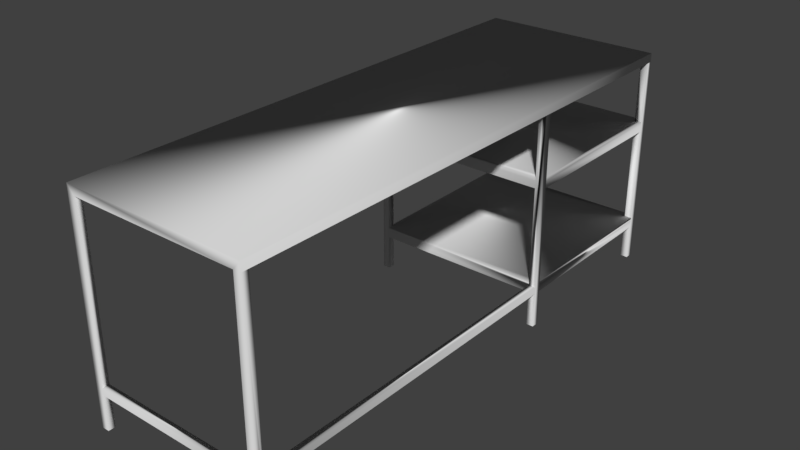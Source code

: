 # Source: office_desk.blend  (saved by Blender 2.79.0; exported with 4.5.12 LTS)
import bpy
from mathutils import Matrix  # noqa: F401  (used for matrix-valued properties, if any)

bpy.ops.wm.read_factory_settings(use_empty=True)
scene = bpy.context.scene
scene.name = 'Scene'

# ---- collections
col_collection_1 = bpy.data.collections.new('Collection 1'); scene.collection.children.link(col_collection_1)

# ---- world
world_world = bpy.data.worlds.new('World'); scene.world = world_world
world_world.color = (0.05088, 0.05088, 0.05088)
world_world.use_sun_shadow = False
world_world.sun_shadow_jitter_overblur = 0.0
world_world.cycles.sampling_method = 'MANUAL'

# ---- meshes
me_cube_001 = bpy.data.meshes.new('Cube.001')
me_cube_001.from_pydata([(-25.98, 15.65, -7.947e-08), (-25.98, 15.65, 2.0), (-25.98, 17.65, -7.947e-08), (-25.98, 17.65, 2.0), (-23.98, 15.65, -7.947e-08), (-23.98, 15.65, 2.0), (-23.98, 17.65, -7.947e-08), (-23.98, 17.65, 2.0), (-25.98, 17.65, 0.4), (-25.98, 17.65, 0.3333), (-24.03, 17.65, 0.4), (-24.03, 17.65, 0.3333), (-24.03, 15.65, 0.4), (-24.03, 15.65, 0.3334), (-25.98, 17.65, 1.4), (-25.98, 17.65, 1.333), (-24.01, 17.65, 1.401), (-24.01, 17.65, 1.334), (-24.01, 15.65, 1.401), (-24.01, 15.65, 1.334), (25.98, 15.65, -7.947e-08), (25.98, 15.65, 2.0), (25.98, 17.65, -7.947e-08), (25.98, 17.65, 2.0), (23.98, 15.65, -7.947e-08), (23.98, 15.65, 2.0), (23.98, 17.65, -7.947e-08), (23.98, 17.65, 2.0), (25.98, 17.65, 0.4), (25.98, 17.65, 0.3333), (23.98, 17.65, 0.4), (23.98, 17.65, 0.3333), (23.98, 15.65, 0.4), (23.98, 15.65, 0.3333), (25.98, 17.65, 1.4), (25.98, 17.65, 1.333), (24.02, 17.7, 1.401), (24.02, 17.7, 1.334), (24.02, 15.7, 1.401), (24.02, 15.7, 1.334), (-25.98, 67.61, -7.947e-08), (-25.98, 67.61, 2.0), (-25.98, 65.61, -7.947e-08), (-25.98, 65.61, 2.0), (-23.98, 67.61, -7.947e-08), (-23.98, 67.61, 2.0), (-23.98, 65.61, -7.947e-08), (-23.98, 65.61, 2.0), (-25.98, 65.61, 0.4), (-25.98, 65.61, 0.3333), (-23.98, 65.61, 0.4), (-23.98, 65.61, 0.3333), (-23.98, 67.61, 0.4), (-23.98, 67.61, 0.3333), (-25.98, 65.61, 1.4), (-25.98, 65.61, 1.333), (-24.01, 65.61, 1.401), (-24.01, 65.61, 1.334), (-23.95, 67.66, 1.404), (-23.94, 67.67, 1.334), (25.98, 67.61, -7.947e-08), (25.98, 67.61, 2.0), (25.98, 65.61, -7.947e-08), (25.98, 65.61, 2.0), (23.98, 67.61, -7.947e-08), (23.98, 67.61, 2.0), (23.98, 65.61, -7.947e-08), (23.98, 65.61, 2.0), (23.98, 65.61, 0.4), (23.98, 65.61, 0.3333), (23.98, 67.61, 0.4), (23.98, 67.61, 0.3333), (25.98, 65.61, 1.4), (25.98, 65.61, 1.333), (24.01, 65.61, 1.401), (24.01, 65.61, 1.334), (24.01, 67.61, 1.401), (24.01, 67.61, 1.334), (25.98, 65.61, 0.3333), (25.98, 65.61, 0.4), (-24.01, 15.65, 1.434), (25.98, 15.65, 2.083), (24.01, 67.61, 1.433), (25.98, 65.61, 1.433), (-25.98, 67.61, 2.083), (25.98, 17.65, 1.433), (24.02, 15.7, 1.434), (25.98, 67.61, 2.083), (-23.95, 67.66, 1.433), (-24.03, 15.65, 0.4333), (25.98, 17.65, 0.4333), (23.98, 15.65, 0.4333), (-23.98, 67.61, 0.4333), (23.98, 67.61, 0.4333), (25.98, 65.61, 0.4333), (23.98, -84.26, 1.589e-07), (23.98, -84.26, 2.0), (23.98, -82.26, 1.589e-07), (23.98, -82.26, 2.0), (25.98, -84.26, 1.589e-07), (25.98, -84.26, 2.0), (25.98, -82.26, 1.589e-07), (25.98, -82.26, 2.0), (-25.98, -84.26, 1.589e-07), (-25.98, -84.26, 2.0), (-25.98, -82.26, 1.589e-07), (-25.98, -82.26, 2.0), (-23.98, -84.26, 1.589e-07), (-23.98, -84.26, 2.0), (-23.98, -82.26, 1.589e-07), (-23.98, -82.26, 2.0), (25.98, -84.26, 2.083), (-25.98, -84.26, 2.083), (-25.98, -84.26, 0.4), (-23.98, -82.26, 0.4), (-23.98, -82.26, 0.3333), (-23.98, -84.26, 0.4), (-23.98, -84.26, 0.3333), (23.98, -84.26, 0.3333), (23.98, -84.26, 0.4), (23.98, -82.26, 0.4), (23.98, -82.26, 0.3333), (25.98, -82.26, 0.4), (25.98, -82.26, 0.3333), (25.98, 15.65, 0.3333), (25.98, 15.65, 0.4), (-25.98, 17.65, 1.433), (-25.98, 65.61, 1.433)], [(22, 35), (98, 110), (88, 54), (87, 81), (14, 80), (81, 111)], [(0, 1, 3, 14, 15, 8, 9, 2), (14, 3, 7, 16), (16, 7, 5, 18), (1, 0, 4, 13, 12, 19, 18, 5), (2, 6, 4, 0), (6, 11, 13, 4), (2, 9, 11, 6), (10, 17, 19, 12), (8, 15, 17, 10), (22, 23, 21, 125, 124, 20), (34, 36, 27, 23), (36, 38, 25, 27), (22, 20, 24, 26), (26, 24, 33, 31), (22, 26, 31, 29), (30, 32, 39, 37), (28, 30, 37, 35), (54, 56, 47, 43), (56, 58, 45, 47), (8, 48, 49, 9), (42, 40, 44, 46), (19, 39, 38, 18), (11, 51, 50, 10), (10, 50, 48, 8), (46, 44, 53, 51), (42, 46, 51, 49), (50, 52, 59, 57), (48, 50, 57, 55), (72, 63, 67, 74), (74, 67, 65, 76), (62, 66, 64, 60), (17, 37, 39, 19), (9, 49, 51, 11), (40, 41, 45, 58, 59, 52, 53, 44), (66, 69, 71, 64), (68, 75, 77, 70), (37, 75, 73, 35), (34, 72, 74, 36), (36, 74, 75, 37), (56, 74, 76, 58), (59, 77, 75, 57), (57, 75, 74, 56), (12, 32, 30, 10), (10, 30, 31, 11), (11, 31, 33, 13), (28, 29, 78, 79), (66, 62, 78, 69), (68, 79, 73, 75), (28, 79, 68, 30), (31, 69, 78, 29), (62, 60, 61, 63), (53, 71, 69, 51), (51, 69, 68, 50), (50, 68, 70, 52), (52, 70, 71, 53), (30, 68, 69, 31), (34, 35, 73, 72), (14, 54, 55, 15), (15, 55, 57, 17), (45, 65, 67, 47), (27, 67, 63, 23), (25, 98, 96, 108, 110, 5, 7, 47, 67, 27), (21, 102, 98, 25), (100, 61, 87, 111), (18, 38, 86, 80), (34, 72, 83, 85), (61, 65, 45, 41, 84, 87), (50, 10, 30, 68), (58, 88, 82, 76), (84, 112, 111, 87), (54, 14, 126, 127), (70, 52, 92, 93), (79, 94, 90, 28), (92, 48, 8, 89, 91, 90, 94, 93), (32, 91, 89, 12), (49, 48, 55, 54, 43, 41, 40, 42), (12, 13, 33, 32), (32, 120, 122, 125), (77, 76, 65, 61, 60, 64, 71, 70), (59, 58, 76, 77), (119, 96, 98, 120), (120, 98, 102, 122), (97, 101, 99, 95), (103, 113, 104, 106, 105), (105, 106, 110, 114, 115, 109), (108, 116, 114, 110), (105, 109, 107, 103), (5, 110, 106, 1), (104, 108, 96, 100, 111, 112), (112, 84, 41, 43, 3, 1, 106, 104), (124, 123, 121, 33), (109, 115, 117, 107), (114, 116, 119, 120), (125, 122, 123, 124), (119, 118, 95, 99, 100, 96), (117, 118, 119, 116), (123, 122, 102, 100, 99, 101), (97, 121, 123, 101), (118, 117, 115, 121), (95, 118, 121, 97), (121, 115, 114, 120), (124, 33, 24, 20), (103, 107, 108, 104), (125, 21, 25, 38, 39, 32), (33, 121, 120, 32), (126, 80, 86, 85, 83, 82, 88, 127), (17, 16, 36, 37), (16, 56, 74, 36), (17, 57, 56, 16), (47, 7, 3, 43)])
me_cube_001.polygons.foreach_set('use_smooth', [True] * 110)
me_cube_001.use_remesh_preserve_volume = False
me_cube_001.use_remesh_preserve_attributes = False
me_cube_001.use_mirror_vertex_groups = False
me_cube_001.update()
me_cube_001.normals_split_custom_set([tuple(v) for v in zip(*[iter([-0.5773, -0.5774, -0.5774, -0.9048, -0.3016, -0.3006, -0.9048, 0.3016, -0.3005, -0.9702, 0.2425, -5.462e-08, -0.9046, 0.3016, -0.3013, -0.7434, 0.2476, 0.6214, -0.9044, 0.3014, -0.302, -0.5771, 0.5768, -0.5781, -0.9702, 0.2425, -5.462e-08, -0.9048, 0.3016, -0.3005, 0.2982, 0.2896, -0.9095, 0.6957, 0.7175, -0.03277, 0.6957, 0.7175, -0.03277, 0.2982, 0.2896, -0.9095, 0.2982, -0.2896, -0.9095, 0.2445, -0.9696, -0.01149, -0.9048, -0.3016, -0.3006, -0.5773, -0.5774, -0.5774, 0.6238, -0.5701, -0.5347, 0.3117, -0.9123, -0.2654, 0.4128, -0.8175, 0.4016, 0.3022, -0.9015, -0.3099, 0.2445, -0.9696, -0.01149, 0.2982, -0.2896, -0.9095, -0.5771, 0.5768, -0.5781, 0.6254, 0.5687, -0.5342, 0.6238, -0.5701, -0.5347, -0.5773, -0.5774, -0.5774, 0.6254, 0.5687, -0.5342, 0.5788, 0.612, -0.539, 0.3117, -0.9123, -0.2654, 0.6238, -0.5701, -0.5347, -0.5771, 0.5768, -0.5781, -0.9044, 0.3014, -0.302, 0.5788, 0.612, -0.539, 0.6254, 0.5687, -0.5342, -3.04e-06, 1.82e-05, 1.0, 0.5764, 0.5716, -0.5839, 0.3022, -0.9015, -0.3099, 0.4128, -0.8175, 0.4016, -0.7434, 0.2476, 0.6214, -0.9046, 0.3016, -0.3013, 0.5764, 0.5716, -0.5839, -3.04e-06, 1.82e-05, 1.0, 0.5774, 0.5774, -0.5774, 1.0, 0.0, 0.0, 0.4134, 0.376, -0.8293, 0.9039, -0.3025, 0.3025, 0.9045, -0.3015, -0.3015, 0.5774, -0.5773, -0.5774, 0.8151, 0.4048, 0.4145, -0.5471, 0.6117, 0.5714, -0.308, 0.283, -0.9083, 0.008132, 0.7202, -0.6937, -0.5471, 0.6117, 0.5714, -0.2614, -0.965, -0.0202, -0.2861, -0.2829, -0.9155, -0.308, 0.283, -0.9083, 0.5774, 0.5774, -0.5774, 0.5774, -0.5773, -0.5774, -0.5774, -0.5773, -0.5774, -0.5774, 0.5774, -0.5773, -0.5774, 0.5774, -0.5773, -0.5774, -0.5773, -0.5774, -0.5774, -0.5773, -0.5774, -0.5773, 0.5774, -0.5774, 0.5774, 0.5774, -0.5774, -0.5774, 0.5774, -0.5773, -0.5773, 0.5774, -0.5774, 0.5774, 0.5774, -0.5774, 1.959e-05, 2.691e-05, 1.0, -0.658, -0.3216, 0.6809, -0.3207, -0.9019, -0.2894, -0.5672, 0.5881, -0.5765, 0.00807, 0.7156, 0.6985, 1.959e-05, 2.691e-05, 1.0, -0.5672, 0.5881, -0.5765, 0.5797, 0.5734, -0.579, -0.9702, -0.2425, 0.0, 0.5708, -0.598, 0.5626, 0.3021, -0.2976, -0.9056, -0.9048, -0.3016, -0.3005, 0.5708, -0.598, 0.5626, 0.3907, 0.7833, 0.4835, 0.311, 0.9024, -0.2982, 0.3021, -0.2976, -0.9056, -0.7434, 0.2476, 0.6214, -0.7443, -0.248, 0.6201, -0.9045, -0.3015, -0.3015, -0.9044, 0.3014, -0.302, -0.5774, -0.5774, -0.5774, -0.5822, 0.5749, -0.5749, 0.5725, 0.5797, -0.5798, 0.5774, -0.5774, -0.5774, 0.3022, -0.9015, -0.3099, -0.3207, -0.9019, -0.2894, -0.2614, -0.965, -0.0202, 0.2445, -0.9696, -0.01149, 0.5788, 0.612, -0.539, 0.5773, -0.5776, -0.5771, -2.537e-05, 9.327e-05, 1.0, -8.618e-05, -1.829e-05, 1.0, -3.04e-06, 1.82e-05, 1.0, -8.762e-06, 1.785e-05, 1.0, -0.7443, -0.248, 0.6201, -0.7434, 0.2476, 0.6214, 0.5774, -0.5774, -0.5774, 0.5725, 0.5797, -0.5798, 0.2946, 0.9066, -0.3022, 0.5773, -0.5776, -0.5771, -0.5774, -0.5774, -0.5774, 0.5774, -0.5774, -0.5774, 0.5773, -0.5776, -0.5771, -0.9045, -0.3015, -0.3015, -8.762e-06, 1.785e-05, 1.0, 0.2441, 0.94, 0.2383, 0.3026, 0.9079, -0.2899, 0.5755, -0.5855, -0.5709, -0.7443, -0.248, 0.6201, -8.762e-06, 1.785e-05, 1.0, 0.5755, -0.5855, -0.5709, -0.9045, -0.3016, -0.3015, 0.8166, -0.408, 0.4082, 0.0, -0.7071, -0.7071, -0.2982, -0.2896, -0.9095, -0.412, -0.4254, 0.8058, -0.412, -0.4254, 0.8058, -0.2982, -0.2896, -0.9095, -0.3023, 0.899, -0.3169, -0.4075, 0.8002, 0.44, 0.5774, -0.5774, -0.5774, -0.5774, -0.5774, -0.5774, -0.5774, 0.5774, -0.5774, 0.5774, 0.5774, -0.5774, 0.5764, 0.5716, -0.5839, -0.5672, 0.5881, -0.5765, -0.3207, -0.9019, -0.2894, 0.3022, -0.9015, -0.3099, -0.9044, 0.3014, -0.302, -0.9045, -0.3015, -0.3015, 0.5773, -0.5776, -0.5771, 0.5788, 0.612, -0.539, -0.5822, 0.5749, -0.5749, -0.7093, 0.7049, 0.0006358, 0.311, 0.9024, -0.2982, 0.3907, 0.7833, 0.4835, 0.3026, 0.9079, -0.2899, 0.2441, 0.94, 0.2383, 0.2946, 0.9066, -0.3022, 0.5725, 0.5797, -0.5798, -0.5774, -0.5774, -0.5774, -0.5774, -0.5774, -0.5774, -0.3015, 0.9045, -0.3015, -0.5774, 0.5774, -0.5774, 7.421e-06, -4.03e-06, 1.0, -0.5784, -0.584, -0.5696, -0.3073, 0.9153, -0.2604, -0.2361, 0.9408, 0.2433, -0.5672, 0.5881, -0.5765, -0.5784, -0.584, -0.5696, 0.5771, -0.5775, -0.5774, 0.5797, 0.5734, -0.579, 0.8151, 0.4048, 0.4145, 0.8166, -0.408, 0.4082, -0.412, -0.4254, 0.8058, -0.5471, 0.6117, 0.5714, -0.5777, 0.577, -0.5774, -0.707, -0.7072, 0.0, -0.5784, -0.584, -0.5696, -0.5672, 0.5881, -0.5765, 0.5708, -0.598, 0.5626, -0.412, -0.4254, 0.8058, -0.4075, 0.8002, 0.44, 0.3907, 0.7833, 0.4835, 0.3026, 0.9079, -0.2899, -0.3073, 0.9153, -0.2604, -0.5784, -0.584, -0.5696, 0.5755, -0.5855, -0.5709, 0.5755, -0.5855, -0.5709, -0.5784, -0.584, -0.5696, -0.707, -0.7072, 0.0, 0.5774, -0.5774, -0.5774, 0.4128, -0.8175, 0.4016, -0.658, -0.3216, 0.6809, 1.959e-05, 2.691e-05, 1.0, -3.04e-06, 1.82e-05, 1.0, -8.618e-05, -1.829e-05, 1.0, -0.0001234, -0.0002157, 1.0, -0.5773, 0.5774, -0.5774, 0.5788, 0.612, -0.539, 0.5788, 0.612, -0.539, -0.5773, 0.5774, -0.5774, -0.5774, -0.5773, -0.5774, 0.3117, -0.9123, -0.2654, 0.008054, 0.7156, 0.6985, 0.5774, 0.5774, -0.5774, 0.5774, -0.5774, -0.5774, -1.492e-07, -0.7071, 0.7071, -0.5774, -0.5774, -0.5774, 0.5774, -0.5774, -0.5774, 0.5774, -0.5774, -0.5774, -0.5774, -0.5774, -0.5774, 7.421e-06, -4.03e-06, 1.0, 0.0, -0.7071, 0.7071, 0.5771, -0.5775, -0.5774, -0.5784, -0.584, -0.5696, 0.00807, 0.7156, 0.6985, 0.0, -0.7071, 0.7071, 7.421e-06, -4.03e-06, 1.0, 1.959e-05, 2.691e-05, 1.0, -0.5773, 0.5774, -0.5774, -0.5774, -0.5774, -0.5774, 0.5774, -0.5774, -0.5774, 0.5774, 0.5774, -0.5774, 0.5774, -0.5774, -0.5774, 0.5774, 0.5774, -0.5774, 0.7071, 0.7071, 0.0, 1.0, 0.0, 0.0, 0.2946, 0.9066, -0.3022, -0.3015, 0.9045, -0.3015, -0.5774, -0.5774, -0.5774, 0.5773, -0.5776, -0.5771, 0.5773, -0.5776, -0.5771, -0.5774, -0.5774, -0.5774, 8.651e-05, 1.867e-05, 1.0, -2.537e-05, 9.327e-05, 1.0, -8.762e-06, 1.785e-05, 1.0, 7.421e-06, -4.03e-06, 1.0, -0.2361, 0.9408, 0.2433, 0.2441, 0.94, 0.2383, 0.2441, 0.94, 0.2383, -0.2361, 0.9408, 0.2433, -0.3015, 0.9045, -0.3015, 0.2946, 0.9066, -0.3022, -0.0001234, -0.0002157, 1.0, 8.651e-05, 1.867e-05, 1.0, -0.5774, -0.5774, -0.5774, -0.5773, 0.5774, -0.5774, 0.8151, 0.4048, 0.4145, 0.5797, 0.5734, -0.579, 0.5771, -0.5775, -0.5774, 0.8166, -0.4081, 0.4082, -0.9702, 0.2425, -5.462e-08, -0.9702, -0.2425, 0.0, -0.9045, -0.3016, -0.3015, -0.9046, 0.3016, -0.3013, -0.9046, 0.3016, -0.3013, -0.9045, -0.3016, -0.3015, 0.5755, -0.5855, -0.5709, 0.5764, 0.5716, -0.5839, 0.311, 0.9024, -0.2982, -0.3023, 0.899, -0.3169, -0.2982, -0.2896, -0.9095, 0.3021, -0.2976, -0.9056, -0.308, 0.283, -0.9083, -0.2982, -0.2896, -0.9095, 0.0, -0.7071, -0.7071, 0.008132, 0.7202, -0.6937, -0.2861, -0.2829, -0.9155, -0.3015, 0.3015, -0.9045, -0.3015, -0.9045, -0.3015, 0.3015, -0.9045, -0.3015, 0.3015, 0.3015, -0.9045, 0.2982, -0.2896, -0.9095, 0.2982, 0.2896, -0.9095, 0.3021, -0.2976, -0.9056, -0.2982, -0.2896, -0.9095, -0.308, 0.283, -0.9083, 0.4134, 0.376, -0.8293, 0.5773, 0.5773, -0.5774, -0.3015, 0.3015, -0.9045, -0.2861, -0.2829, -0.9155, 0.7071, -0.7071, 0.0, 0.7071, 0.7071, 0.0, 0.5774, 0.5773, 0.5773, 0.5773, -0.5774, 0.5774, 0.2445, -0.9696, -0.01149, -0.2614, -0.965, -0.0202, 0.0005151, -0.5547, 0.8321, 0.0005163, -0.556, 0.8312, 0.8151, 0.4048, 0.4145, 0.8166, -0.4081, 0.4082, 0.5536, 1.312e-05, 0.8328, 0.5546, 1.311e-05, 0.8321, 0.7071, 0.7071, 0.0, -0.3023, 0.899, -0.3169, 0.311, 0.9024, -0.2982, -0.7093, 0.7049, 0.0006358, -0.577, 0.577, 0.578, 0.5774, 0.5773, 0.5773, 8.289e-10, 2.47e-17, 1.0, 8.289e-10, 2.47e-17, 1.0, 8.289e-10, 2.47e-17, 1.0, 8.289e-10, 2.47e-17, 1.0, 0.4826, -0.7843, 0.3898, -0.8074, 0.07148, 0.5856, -0.5287, 0.8461, 0.06764, -0.4408, -0.7994, 0.4083, -0.577, 0.577, 0.578, -0.577, -0.577, 0.578, 0.5773, -0.5774, 0.5774, 0.5774, 0.5773, 0.5773, -0.9702, -0.2425, 0.0, -0.9702, 0.2425, -5.462e-08, -0.5536, 1.32e-05, 0.8328, -0.554, 1.32e-05, 0.8325, -0.2362, 0.9407, 0.2435, 0.2441, 0.94, 0.2383, -0.0005148, 0.5547, 0.832, -0.0005148, 0.5547, 0.832, -9.354e-08, -0.7071, 0.7071, 0.07169, 0.8078, 0.5851, 0.8467, 0.5277, 0.06894, -0.008054, 0.6985, 0.7156, -0.0005148, 0.5547, 0.832, -0.7444, -0.248, 0.62, -0.7434, 0.2477, 0.6213, 0.5315, -0.8444, 0.0669, 0.8077, -0.07216, 0.5851, 0.8467, 0.5277, 0.06894, 0.07169, 0.8078, 0.5851, -0.0005148, 0.5547, 0.832, -0.6809, 0.3217, 0.658, 0.8077, -0.07216, 0.5851, 0.5315, -0.8444, 0.0669, 0.4015, 0.8176, 0.4127, -0.9045, -0.3015, -0.3015, -0.7443, -0.248, 0.6201, -0.9045, -0.3016, -0.3015, -0.9702, -0.2425, 0.0, -0.9048, -0.3016, -0.3005, -0.7093, 0.7049, 0.0006358, -0.5822, 0.5749, -0.5749, -0.5774, -0.5774, -0.5774, 0.4128, -0.8175, 0.4016, 0.3117, -0.9123, -0.2654, -0.5774, -0.5773, -0.5774, -0.658, -0.3216, 0.6809, -0.658, -0.3216, 0.6809, -0.5774, 0.5774, 0.5773, 0.9045, 0.3015, 0.3015, 0.9039, -0.3025, 0.3025, -0.3073, 0.9153, -0.2604, -0.4075, 0.8002, 0.44, -0.3023, 0.899, -0.3169, 0.7071, 0.7071, 0.0, 0.5774, 0.5774, -0.5774, -0.5774, 0.5774, -0.5774, -0.3015, 0.9045, -0.3015, -0.2361, 0.9408, 0.2433, 0.3026, 0.9079, -0.2899, 0.3907, 0.7833, 0.4835, -0.4075, 0.8002, 0.44, -0.3073, 0.9153, -0.2604, -0.3015, -0.9045, 0.3015, -0.3015, -0.9045, -0.3015, -0.3015, 0.3015, -0.9045, -0.5774, 0.5774, 0.5773, -0.5774, 0.5774, 0.5773, -0.3015, 0.3015, -0.9045, 0.5773, 0.5773, -0.5774, 0.9045, 0.3015, 0.3015, -0.5774, 0.5774, -0.5774, 0.5774, 0.5773, -0.5774, 0.5774, -0.5774, -0.5774, -0.5774, -0.5774, -0.5774, -0.5774, -0.5773, -0.5774, -1.0, 9.545e-07, 0.0, -0.7071, -0.7071, 0.0006202, -0.9048, 0.3016, -0.3006, -0.5774, 0.5774, -0.5774, -0.5774, 0.5774, -0.5774, -0.9048, 0.3016, -0.3006, 0.3015, 0.3015, -0.9045, 0.3015, 0.9045, 0.3015, 0.3015, 0.9045, -0.3015, 0.5774, 0.5774, -0.5774, 0.3015, -0.9045, -0.3015, 0.5774, -0.5774, 0.5774, 0.3015, 0.9045, 0.3015, 0.3015, 0.3015, -0.9045, -0.5774, 0.5774, -0.5774, 0.5774, 0.5774, -0.5774, 0.5774, -0.5774, -0.5774, -0.5774, -0.5773, -0.5774, 0.2982, -0.2896, -0.9095, 0.3015, 0.3015, -0.9045, -0.9048, 0.3016, -0.3006, -0.9048, -0.3016, -0.3006, -0.7071, -0.7071, 0.0006202, 0.3015, -0.9045, -0.3015, -0.3015, -0.9045, -0.3015, 0.7071, -0.7071, 0.0, 0.5773, -0.5774, 0.5774, -0.577, -0.577, 0.578, -0.577, -0.577, 0.578, -0.577, 0.577, 0.578, -0.7093, 0.7049, 0.0006358, -0.9048, -0.3016, -0.3005, -0.9048, 0.3016, -0.3005, -0.9048, -0.3016, -0.3006, -0.9048, 0.3016, -0.3006, -0.7071, -0.7071, 0.0006202, 0.9045, -0.3015, -0.3015, 0.9045, 0.3015, -0.3015, -0.5773, 0.5773, -0.5774, -0.5774, -0.5773, -0.5774, 0.5774, 0.5774, -0.5774, 0.3015, 0.9045, -0.3015, 0.5774, -0.5774, -0.5774, 0.5774, -0.5774, -0.5774, 0.3015, 0.9045, 0.3015, 0.5774, -0.5774, 0.5774, -0.3015, -0.9045, 0.3015, -0.5774, 0.5774, 0.5773, 0.9039, -0.3025, 0.3025, 0.9045, 0.3015, 0.3015, 0.9045, 0.3015, -0.3015, 0.9045, -0.3015, -0.3015, -0.3015, -0.9045, 0.3015, -0.3015, -0.9045, -0.3015, -0.5774, -0.5774, -0.5774, 0.5774, -0.5774, -0.5774, 0.7071, -0.7071, 0.0, -0.3015, -0.9045, -0.3015, 0.5774, -0.5774, -0.5774, -0.3015, -0.9045, -0.3015, -0.3015, -0.9045, 0.3015, 0.5774, -0.5774, 0.5774, 0.9045, 0.3015, -0.3015, 0.9045, 0.3015, 0.3015, 0.5773, 0.5773, -0.5774, 0.7071, -0.7071, 0.0, 0.5774, -0.5774, -0.5774, 0.5774, 0.5773, -0.5774, -0.5774, 0.5774, -0.5774, -0.5773, 0.5773, -0.5774, 0.9045, 0.3015, -0.3015, 0.5774, 0.5773, -0.5774, -0.3015, -0.9045, -0.3015, 0.5774, -0.5774, -0.5774, 0.3015, 0.9045, -0.3015, -0.5773, 0.5773, -0.5774, -0.5774, -0.5774, -0.5774, -0.3015, -0.9045, -0.3015, -0.5773, 0.5773, -0.5774, -0.5774, 0.5774, -0.5774, -0.5773, 0.5773, -0.5774, 0.3015, 0.9045, -0.3015, 0.3015, 0.9045, 0.3015, -0.5774, 0.5774, 0.5773, 0.9045, -0.3015, -0.3015, -0.5774, -0.5773, -0.5774, -0.5774, -0.5773, -0.5774, 0.5774, -0.5773, -0.5774, -0.5774, -0.5773, -0.5774, 0.5774, -0.5774, -0.5774, 0.3015, -0.9045, -0.3015, -0.7071, -0.7071, 0.0006202, 0.9039, -0.3025, 0.3025, 0.4134, 0.376, -0.8293, -0.2861, -0.2829, -0.9155, -0.2614, -0.965, -0.0202, -0.3207, -0.9019, -0.2894, -0.658, -0.3216, 0.6809, -0.5774, -0.5773, -0.5774, -0.5773, 0.5773, -0.5774, -0.5774, 0.5774, 0.5773, -0.658, -0.3216, 0.6809, -0.5536, 1.32e-05, 0.8328, 0.0005163, -0.556, 0.8312, 0.0005151, -0.5547, 0.8321, 0.5546, 1.311e-05, 0.8321, 0.5536, 1.312e-05, 0.8328, -0.5287, 0.8461, 0.06764, -0.8074, 0.07148, 0.5856, -0.554, 1.32e-05, 0.8325, 0.5764, 0.5716, -0.5839, 0.5771, 0.5776, -0.5773, -0.5777, 0.577, -0.5774, -0.5672, 0.5881, -0.5765, 0.5771, 0.5776, -0.5773, 0.5774, -0.5774, -0.5774, 2.154e-07, -2.176e-07, -1.0, -0.5777, 0.577, -0.5774, 0.5764, 0.5716, -0.5839, 0.5755, -0.5855, -0.5709, 0.5774, -0.5774, -0.5774, 0.5771, 0.5776, -0.5773, 0.3021, -0.2976, -0.9056, 0.2982, 0.2896, -0.9095, -0.9048, 0.3016, -0.3005, -0.9048, -0.3016, -0.3005])] * 3)])

# ---- objects
ob_desk = bpy.data.objects.new('Desk', me_cube_001)

# ---- transforms, parenting, visibility, modifiers, constraints
ob_desk.location = (0.0, 0.0, 2.384e-08)
ob_desk.scale = (0.01001, 0.01001, 0.3)
ob_desk.lineart.crease_threshold = 0.0

# ---- collection membership
col_collection_1.objects.link(ob_desk)

# ---- scene / render settings (as saved in the file)
scene.frame_start = 1; scene.frame_end = 250; scene.frame_set(1)
scene.render.engine = 'BLENDER_EEVEE_NEXT'
scene.render.resolution_percentage = 50
scene.render.dither_intensity = 0.0
scene.cycles.use_denoising = False
scene.cycles.samples = 128
scene.cycles.sampling_pattern = 'TABULATED_SOBOL'
scene.cycles.use_adaptive_sampling = False
scene.cycles.use_light_tree = False
scene.cycles.blur_glossy = 0.0
scene.cycles.sample_clamp_indirect = 0.0
scene.view_settings.view_transform = 'Standard'
bpy.context.view_layer.update()

# ---- added for rendering (the .blend has no active camera and no usable light): camera, sun
cam_auto = bpy.data.cameras.new('AutoCamera')
cam_auto.lens = 50.0
cam_auto.sensor_width = 36.0
cam_auto.clip_end = 1000.0
ob_auto_camera = bpy.data.objects.new('AutoCamera', cam_auto)
scene.collection.objects.link(ob_auto_camera)
ob_auto_camera.location = (1.59545, -1.99753, 1.58886)
ob_auto_camera.rotation_euler = (1.09748, -7.21219e-08, 0.694738)
scene.camera = ob_auto_camera
light_auto_sun = bpy.data.lights.new('AutoSun', 'SUN')
light_auto_sun.energy = 3.0
light_auto_sun.angle = 0.0523599
ob_auto_sun = bpy.data.objects.new('AutoSun', light_auto_sun)
scene.collection.objects.link(ob_auto_sun)
ob_auto_sun.rotation_euler = (0.872665, 0.174533, 0.523599)
bpy.context.view_layer.update()
